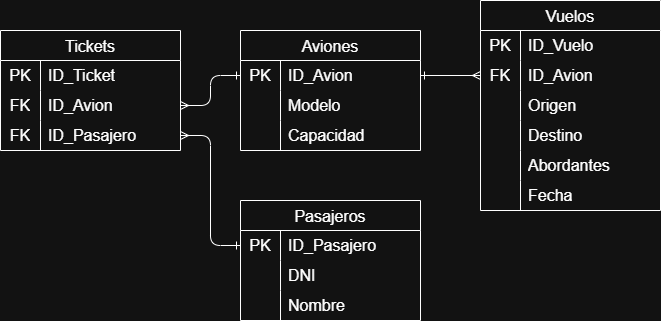

The diagram above was exported from draw.io. Its source (the exported page's mxGraphModel, read from the mxfile embedded in the PNG):
<mxGraphModel dx="860" dy="473" grid="1" gridSize="10" guides="1" tooltips="1" connect="1" arrows="1" fold="1" page="1" pageScale="1" pageWidth="850" pageHeight="1100" math="0" shadow="0">
  <root>
    <mxCell id="0" />
    <mxCell id="1" parent="0" />
    <mxCell id="L929ZYq6Uc__JZ-KS9lT-14" parent="1" style="shape=table;startSize=30;container=1;collapsible=0;childLayout=tableLayout;fixedRows=1;rowLines=0;fontStyle=0;strokeColor=default;fontSize=16;" value="Aviones" vertex="1">
      <mxGeometry height="120" width="180" x="335" y="420" as="geometry" />
    </mxCell>
    <mxCell id="L929ZYq6Uc__JZ-KS9lT-15" parent="L929ZYq6Uc__JZ-KS9lT-14" style="shape=tableRow;horizontal=0;startSize=0;swimlaneHead=0;swimlaneBody=0;top=0;left=0;bottom=0;right=0;collapsible=0;dropTarget=0;fillColor=none;points=[[0,0.5],[1,0.5]];portConstraint=eastwest;strokeColor=inherit;fontSize=16;" value="" vertex="1">
      <mxGeometry height="30" width="180" y="30" as="geometry" />
    </mxCell>
    <mxCell id="L929ZYq6Uc__JZ-KS9lT-16" parent="L929ZYq6Uc__JZ-KS9lT-15" style="shape=partialRectangle;html=1;whiteSpace=wrap;connectable=0;fillColor=none;top=0;left=0;bottom=0;right=0;overflow=hidden;pointerEvents=1;strokeColor=inherit;fontSize=16;" value="PK" vertex="1">
      <mxGeometry height="30" width="40" as="geometry">
        <mxRectangle height="30" width="40" as="alternateBounds" />
      </mxGeometry>
    </mxCell>
    <mxCell id="L929ZYq6Uc__JZ-KS9lT-17" parent="L929ZYq6Uc__JZ-KS9lT-15" style="shape=partialRectangle;html=1;whiteSpace=wrap;connectable=0;fillColor=none;top=0;left=0;bottom=0;right=0;align=left;spacingLeft=6;overflow=hidden;strokeColor=inherit;fontSize=16;" value="ID_Avion" vertex="1">
      <mxGeometry height="30" width="140" x="40" as="geometry">
        <mxRectangle height="30" width="140" as="alternateBounds" />
      </mxGeometry>
    </mxCell>
    <mxCell id="L929ZYq6Uc__JZ-KS9lT-18" parent="L929ZYq6Uc__JZ-KS9lT-14" style="shape=tableRow;horizontal=0;startSize=0;swimlaneHead=0;swimlaneBody=0;top=0;left=0;bottom=0;right=0;collapsible=0;dropTarget=0;fillColor=none;points=[[0,0.5],[1,0.5]];portConstraint=eastwest;strokeColor=inherit;fontSize=16;" value="" vertex="1">
      <mxGeometry height="30" width="180" y="60" as="geometry" />
    </mxCell>
    <mxCell id="L929ZYq6Uc__JZ-KS9lT-19" parent="L929ZYq6Uc__JZ-KS9lT-18" style="shape=partialRectangle;html=1;whiteSpace=wrap;connectable=0;fillColor=none;top=0;left=0;bottom=0;right=0;overflow=hidden;strokeColor=inherit;fontSize=16;" value="" vertex="1">
      <mxGeometry height="30" width="40" as="geometry">
        <mxRectangle height="30" width="40" as="alternateBounds" />
      </mxGeometry>
    </mxCell>
    <mxCell id="L929ZYq6Uc__JZ-KS9lT-20" parent="L929ZYq6Uc__JZ-KS9lT-18" style="shape=partialRectangle;html=1;whiteSpace=wrap;connectable=0;fillColor=none;top=0;left=0;bottom=0;right=0;align=left;spacingLeft=6;overflow=hidden;strokeColor=inherit;fontSize=16;" value="Modelo" vertex="1">
      <mxGeometry height="30" width="140" x="40" as="geometry">
        <mxRectangle height="30" width="140" as="alternateBounds" />
      </mxGeometry>
    </mxCell>
    <mxCell id="L929ZYq6Uc__JZ-KS9lT-21" parent="L929ZYq6Uc__JZ-KS9lT-14" style="shape=tableRow;horizontal=0;startSize=0;swimlaneHead=0;swimlaneBody=0;top=0;left=0;bottom=0;right=0;collapsible=0;dropTarget=0;fillColor=none;points=[[0,0.5],[1,0.5]];portConstraint=eastwest;strokeColor=inherit;fontSize=16;" value="" vertex="1">
      <mxGeometry height="30" width="180" y="90" as="geometry" />
    </mxCell>
    <mxCell id="L929ZYq6Uc__JZ-KS9lT-22" parent="L929ZYq6Uc__JZ-KS9lT-21" style="shape=partialRectangle;html=1;whiteSpace=wrap;connectable=0;fillColor=none;top=0;left=0;bottom=0;right=0;overflow=hidden;strokeColor=inherit;fontSize=16;" value="" vertex="1">
      <mxGeometry height="30" width="40" as="geometry">
        <mxRectangle height="30" width="40" as="alternateBounds" />
      </mxGeometry>
    </mxCell>
    <mxCell id="L929ZYq6Uc__JZ-KS9lT-23" parent="L929ZYq6Uc__JZ-KS9lT-21" style="shape=partialRectangle;html=1;whiteSpace=wrap;connectable=0;fillColor=none;top=0;left=0;bottom=0;right=0;align=left;spacingLeft=6;overflow=hidden;strokeColor=inherit;fontSize=16;" value="Capacidad" vertex="1">
      <mxGeometry height="30" width="140" x="40" as="geometry">
        <mxRectangle height="30" width="140" as="alternateBounds" />
      </mxGeometry>
    </mxCell>
    <mxCell id="L929ZYq6Uc__JZ-KS9lT-24" parent="1" style="shape=table;startSize=30;container=1;collapsible=0;childLayout=tableLayout;fixedRows=1;rowLines=0;fontStyle=0;strokeColor=default;fontSize=16;" value="Vuelos" vertex="1">
      <mxGeometry height="210" width="180" x="575" y="390" as="geometry" />
    </mxCell>
    <mxCell id="L929ZYq6Uc__JZ-KS9lT-25" parent="L929ZYq6Uc__JZ-KS9lT-24" style="shape=tableRow;horizontal=0;startSize=0;swimlaneHead=0;swimlaneBody=0;top=0;left=0;bottom=0;right=0;collapsible=0;dropTarget=0;fillColor=none;points=[[0,0.5],[1,0.5]];portConstraint=eastwest;strokeColor=inherit;fontSize=16;" value="" vertex="1">
      <mxGeometry height="30" width="180" y="30" as="geometry" />
    </mxCell>
    <mxCell id="L929ZYq6Uc__JZ-KS9lT-26" parent="L929ZYq6Uc__JZ-KS9lT-25" style="shape=partialRectangle;html=1;whiteSpace=wrap;connectable=0;fillColor=none;top=0;left=0;bottom=0;right=0;overflow=hidden;pointerEvents=1;strokeColor=inherit;fontSize=16;" value="PK" vertex="1">
      <mxGeometry height="30" width="40" as="geometry">
        <mxRectangle height="30" width="40" as="alternateBounds" />
      </mxGeometry>
    </mxCell>
    <mxCell id="L929ZYq6Uc__JZ-KS9lT-27" parent="L929ZYq6Uc__JZ-KS9lT-25" style="shape=partialRectangle;html=1;whiteSpace=wrap;connectable=0;fillColor=none;top=0;left=0;bottom=0;right=0;align=left;spacingLeft=6;overflow=hidden;strokeColor=inherit;fontSize=16;" value="ID_Vuelo" vertex="1">
      <mxGeometry height="30" width="140" x="40" as="geometry">
        <mxRectangle height="30" width="140" as="alternateBounds" />
      </mxGeometry>
    </mxCell>
    <mxCell id="L929ZYq6Uc__JZ-KS9lT-28" parent="L929ZYq6Uc__JZ-KS9lT-24" style="shape=tableRow;horizontal=0;startSize=0;swimlaneHead=0;swimlaneBody=0;top=0;left=0;bottom=0;right=0;collapsible=0;dropTarget=0;fillColor=none;points=[[0,0.5],[1,0.5]];portConstraint=eastwest;strokeColor=inherit;fontSize=16;" value="" vertex="1">
      <mxGeometry height="30" width="180" y="60" as="geometry" />
    </mxCell>
    <mxCell id="L929ZYq6Uc__JZ-KS9lT-29" parent="L929ZYq6Uc__JZ-KS9lT-28" style="shape=partialRectangle;html=1;whiteSpace=wrap;connectable=0;fillColor=none;top=0;left=0;bottom=0;right=0;overflow=hidden;strokeColor=inherit;fontSize=16;" value="FK" vertex="1">
      <mxGeometry height="30" width="40" as="geometry">
        <mxRectangle height="30" width="40" as="alternateBounds" />
      </mxGeometry>
    </mxCell>
    <mxCell id="L929ZYq6Uc__JZ-KS9lT-30" parent="L929ZYq6Uc__JZ-KS9lT-28" style="shape=partialRectangle;html=1;whiteSpace=wrap;connectable=0;fillColor=none;top=0;left=0;bottom=0;right=0;align=left;spacingLeft=6;overflow=hidden;strokeColor=inherit;fontSize=16;" value="ID_Avion" vertex="1">
      <mxGeometry height="30" width="140" x="40" as="geometry">
        <mxRectangle height="30" width="140" as="alternateBounds" />
      </mxGeometry>
    </mxCell>
    <mxCell id="L929ZYq6Uc__JZ-KS9lT-31" parent="L929ZYq6Uc__JZ-KS9lT-24" style="shape=tableRow;horizontal=0;startSize=0;swimlaneHead=0;swimlaneBody=0;top=0;left=0;bottom=0;right=0;collapsible=0;dropTarget=0;fillColor=none;points=[[0,0.5],[1,0.5]];portConstraint=eastwest;strokeColor=inherit;fontSize=16;" value="" vertex="1">
      <mxGeometry height="30" width="180" y="90" as="geometry" />
    </mxCell>
    <mxCell id="L929ZYq6Uc__JZ-KS9lT-32" parent="L929ZYq6Uc__JZ-KS9lT-31" style="shape=partialRectangle;html=1;whiteSpace=wrap;connectable=0;fillColor=none;top=0;left=0;bottom=0;right=0;overflow=hidden;strokeColor=inherit;fontSize=16;" value="" vertex="1">
      <mxGeometry height="30" width="40" as="geometry">
        <mxRectangle height="30" width="40" as="alternateBounds" />
      </mxGeometry>
    </mxCell>
    <mxCell id="L929ZYq6Uc__JZ-KS9lT-33" parent="L929ZYq6Uc__JZ-KS9lT-31" style="shape=partialRectangle;html=1;whiteSpace=wrap;connectable=0;fillColor=none;top=0;left=0;bottom=0;right=0;align=left;spacingLeft=6;overflow=hidden;strokeColor=inherit;fontSize=16;" value="Origen" vertex="1">
      <mxGeometry height="30" width="140" x="40" as="geometry">
        <mxRectangle height="30" width="140" as="alternateBounds" />
      </mxGeometry>
    </mxCell>
    <mxCell id="L929ZYq6Uc__JZ-KS9lT-45" parent="L929ZYq6Uc__JZ-KS9lT-24" style="shape=tableRow;horizontal=0;startSize=0;swimlaneHead=0;swimlaneBody=0;top=0;left=0;bottom=0;right=0;collapsible=0;dropTarget=0;fillColor=none;points=[[0,0.5],[1,0.5]];portConstraint=eastwest;strokeColor=inherit;fontSize=16;" vertex="1">
      <mxGeometry height="30" width="180" y="120" as="geometry" />
    </mxCell>
    <mxCell id="L929ZYq6Uc__JZ-KS9lT-46" parent="L929ZYq6Uc__JZ-KS9lT-45" style="shape=partialRectangle;html=1;whiteSpace=wrap;connectable=0;fillColor=none;top=0;left=0;bottom=0;right=0;overflow=hidden;strokeColor=inherit;fontSize=16;" vertex="1">
      <mxGeometry height="30" width="40" as="geometry">
        <mxRectangle height="30" width="40" as="alternateBounds" />
      </mxGeometry>
    </mxCell>
    <mxCell id="L929ZYq6Uc__JZ-KS9lT-47" parent="L929ZYq6Uc__JZ-KS9lT-45" style="shape=partialRectangle;html=1;whiteSpace=wrap;connectable=0;fillColor=none;top=0;left=0;bottom=0;right=0;align=left;spacingLeft=6;overflow=hidden;strokeColor=inherit;fontSize=16;" value="Destino" vertex="1">
      <mxGeometry height="30" width="140" x="40" as="geometry">
        <mxRectangle height="30" width="140" as="alternateBounds" />
      </mxGeometry>
    </mxCell>
    <mxCell id="L929ZYq6Uc__JZ-KS9lT-48" parent="L929ZYq6Uc__JZ-KS9lT-24" style="shape=tableRow;horizontal=0;startSize=0;swimlaneHead=0;swimlaneBody=0;top=0;left=0;bottom=0;right=0;collapsible=0;dropTarget=0;fillColor=none;points=[[0,0.5],[1,0.5]];portConstraint=eastwest;strokeColor=inherit;fontSize=16;" vertex="1">
      <mxGeometry height="30" width="180" y="150" as="geometry" />
    </mxCell>
    <mxCell id="L929ZYq6Uc__JZ-KS9lT-49" parent="L929ZYq6Uc__JZ-KS9lT-48" style="shape=partialRectangle;html=1;whiteSpace=wrap;connectable=0;fillColor=none;top=0;left=0;bottom=0;right=0;overflow=hidden;strokeColor=inherit;fontSize=16;" vertex="1">
      <mxGeometry height="30" width="40" as="geometry">
        <mxRectangle height="30" width="40" as="alternateBounds" />
      </mxGeometry>
    </mxCell>
    <mxCell id="L929ZYq6Uc__JZ-KS9lT-50" parent="L929ZYq6Uc__JZ-KS9lT-48" style="shape=partialRectangle;html=1;whiteSpace=wrap;connectable=0;fillColor=none;top=0;left=0;bottom=0;right=0;align=left;spacingLeft=6;overflow=hidden;strokeColor=inherit;fontSize=16;" value="Abordantes" vertex="1">
      <mxGeometry height="30" width="140" x="40" as="geometry">
        <mxRectangle height="30" width="140" as="alternateBounds" />
      </mxGeometry>
    </mxCell>
    <mxCell id="vwZ1bpCC2kBcaSa6H6Sh-1" parent="L929ZYq6Uc__JZ-KS9lT-24" style="shape=tableRow;horizontal=0;startSize=0;swimlaneHead=0;swimlaneBody=0;top=0;left=0;bottom=0;right=0;collapsible=0;dropTarget=0;fillColor=none;points=[[0,0.5],[1,0.5]];portConstraint=eastwest;strokeColor=inherit;fontSize=16;" vertex="1">
      <mxGeometry height="30" width="180" y="180" as="geometry" />
    </mxCell>
    <mxCell id="vwZ1bpCC2kBcaSa6H6Sh-2" parent="vwZ1bpCC2kBcaSa6H6Sh-1" style="shape=partialRectangle;html=1;whiteSpace=wrap;connectable=0;fillColor=none;top=0;left=0;bottom=0;right=0;overflow=hidden;strokeColor=inherit;fontSize=16;" vertex="1">
      <mxGeometry height="30" width="40" as="geometry">
        <mxRectangle height="30" width="40" as="alternateBounds" />
      </mxGeometry>
    </mxCell>
    <mxCell id="vwZ1bpCC2kBcaSa6H6Sh-3" parent="vwZ1bpCC2kBcaSa6H6Sh-1" style="shape=partialRectangle;html=1;whiteSpace=wrap;connectable=0;fillColor=none;top=0;left=0;bottom=0;right=0;align=left;spacingLeft=6;overflow=hidden;strokeColor=inherit;fontSize=16;" value="Fecha" vertex="1">
      <mxGeometry height="30" width="140" x="40" as="geometry">
        <mxRectangle height="30" width="140" as="alternateBounds" />
      </mxGeometry>
    </mxCell>
    <mxCell id="L929ZYq6Uc__JZ-KS9lT-34" edge="1" parent="1" source="L929ZYq6Uc__JZ-KS9lT-28" style="endArrow=ERone;html=1;rounded=1;endFill=0;startArrow=ERmany;startFill=0;entryX=1;entryY=0.5;entryDx=0;entryDy=0;exitX=0;exitY=0.5;exitDx=0;exitDy=0;edgeStyle=orthogonalEdgeStyle;curved=0;" target="L929ZYq6Uc__JZ-KS9lT-15" value="">
      <mxGeometry height="50" relative="1" width="50" as="geometry">
        <mxPoint x="595" y="520" as="sourcePoint" />
        <mxPoint x="645" y="470" as="targetPoint" />
      </mxGeometry>
    </mxCell>
    <mxCell id="L929ZYq6Uc__JZ-KS9lT-51" parent="1" style="shape=table;startSize=30;container=1;collapsible=0;childLayout=tableLayout;fixedRows=1;rowLines=0;fontStyle=0;strokeColor=default;fontSize=16;" value="Tickets" vertex="1">
      <mxGeometry height="120" width="180" x="95" y="420" as="geometry" />
    </mxCell>
    <mxCell id="L929ZYq6Uc__JZ-KS9lT-52" parent="L929ZYq6Uc__JZ-KS9lT-51" style="shape=tableRow;horizontal=0;startSize=0;swimlaneHead=0;swimlaneBody=0;top=0;left=0;bottom=0;right=0;collapsible=0;dropTarget=0;fillColor=none;points=[[0,0.5],[1,0.5]];portConstraint=eastwest;strokeColor=inherit;fontSize=16;" value="" vertex="1">
      <mxGeometry height="30" width="180" y="30" as="geometry" />
    </mxCell>
    <mxCell id="L929ZYq6Uc__JZ-KS9lT-53" parent="L929ZYq6Uc__JZ-KS9lT-52" style="shape=partialRectangle;html=1;whiteSpace=wrap;connectable=0;fillColor=none;top=0;left=0;bottom=0;right=0;overflow=hidden;pointerEvents=1;strokeColor=inherit;fontSize=16;" value="PK" vertex="1">
      <mxGeometry height="30" width="40" as="geometry">
        <mxRectangle height="30" width="40" as="alternateBounds" />
      </mxGeometry>
    </mxCell>
    <mxCell id="L929ZYq6Uc__JZ-KS9lT-54" parent="L929ZYq6Uc__JZ-KS9lT-52" style="shape=partialRectangle;html=1;whiteSpace=wrap;connectable=0;fillColor=none;top=0;left=0;bottom=0;right=0;align=left;spacingLeft=6;overflow=hidden;strokeColor=inherit;fontSize=16;" value="ID_Ticket" vertex="1">
      <mxGeometry height="30" width="140" x="40" as="geometry">
        <mxRectangle height="30" width="140" as="alternateBounds" />
      </mxGeometry>
    </mxCell>
    <mxCell id="L929ZYq6Uc__JZ-KS9lT-55" parent="L929ZYq6Uc__JZ-KS9lT-51" style="shape=tableRow;horizontal=0;startSize=0;swimlaneHead=0;swimlaneBody=0;top=0;left=0;bottom=0;right=0;collapsible=0;dropTarget=0;fillColor=none;points=[[0,0.5],[1,0.5]];portConstraint=eastwest;strokeColor=inherit;fontSize=16;" value="" vertex="1">
      <mxGeometry height="30" width="180" y="60" as="geometry" />
    </mxCell>
    <mxCell id="L929ZYq6Uc__JZ-KS9lT-56" parent="L929ZYq6Uc__JZ-KS9lT-55" style="shape=partialRectangle;html=1;whiteSpace=wrap;connectable=0;fillColor=none;top=0;left=0;bottom=0;right=0;overflow=hidden;strokeColor=inherit;fontSize=16;" value="FK" vertex="1">
      <mxGeometry height="30" width="40" as="geometry">
        <mxRectangle height="30" width="40" as="alternateBounds" />
      </mxGeometry>
    </mxCell>
    <mxCell id="L929ZYq6Uc__JZ-KS9lT-57" parent="L929ZYq6Uc__JZ-KS9lT-55" style="shape=partialRectangle;html=1;whiteSpace=wrap;connectable=0;fillColor=none;top=0;left=0;bottom=0;right=0;align=left;spacingLeft=6;overflow=hidden;strokeColor=inherit;fontSize=16;" value="ID_Avion" vertex="1">
      <mxGeometry height="30" width="140" x="40" as="geometry">
        <mxRectangle height="30" width="140" as="alternateBounds" />
      </mxGeometry>
    </mxCell>
    <mxCell id="L929ZYq6Uc__JZ-KS9lT-58" parent="L929ZYq6Uc__JZ-KS9lT-51" style="shape=tableRow;horizontal=0;startSize=0;swimlaneHead=0;swimlaneBody=0;top=0;left=0;bottom=0;right=0;collapsible=0;dropTarget=0;fillColor=none;points=[[0,0.5],[1,0.5]];portConstraint=eastwest;strokeColor=inherit;fontSize=16;" value="" vertex="1">
      <mxGeometry height="30" width="180" y="90" as="geometry" />
    </mxCell>
    <mxCell id="L929ZYq6Uc__JZ-KS9lT-59" parent="L929ZYq6Uc__JZ-KS9lT-58" style="shape=partialRectangle;html=1;whiteSpace=wrap;connectable=0;fillColor=none;top=0;left=0;bottom=0;right=0;overflow=hidden;strokeColor=inherit;fontSize=16;" value="FK" vertex="1">
      <mxGeometry height="30" width="40" as="geometry">
        <mxRectangle height="30" width="40" as="alternateBounds" />
      </mxGeometry>
    </mxCell>
    <mxCell id="L929ZYq6Uc__JZ-KS9lT-60" parent="L929ZYq6Uc__JZ-KS9lT-58" style="shape=partialRectangle;html=1;whiteSpace=wrap;connectable=0;fillColor=none;top=0;left=0;bottom=0;right=0;align=left;spacingLeft=6;overflow=hidden;strokeColor=inherit;fontSize=16;" value="ID_Pasajero" vertex="1">
      <mxGeometry height="30" width="140" x="40" as="geometry">
        <mxRectangle height="30" width="140" as="alternateBounds" />
      </mxGeometry>
    </mxCell>
    <mxCell id="L929ZYq6Uc__JZ-KS9lT-61" edge="1" parent="1" source="L929ZYq6Uc__JZ-KS9lT-55" style="endArrow=ERone;html=1;rounded=1;endFill=0;startArrow=ERmany;startFill=0;entryX=0;entryY=0.5;entryDx=0;entryDy=0;exitX=1;exitY=0.5;exitDx=0;exitDy=0;edgeStyle=orthogonalEdgeStyle;curved=0;" target="L929ZYq6Uc__JZ-KS9lT-15" value="">
      <mxGeometry height="50" relative="1" width="50" as="geometry">
        <mxPoint x="625" y="690" as="sourcePoint" />
        <mxPoint x="525" y="690" as="targetPoint" />
      </mxGeometry>
    </mxCell>
    <mxCell id="L929ZYq6Uc__JZ-KS9lT-62" parent="1" style="shape=table;startSize=30;container=1;collapsible=0;childLayout=tableLayout;fixedRows=1;rowLines=0;fontStyle=0;strokeColor=default;fontSize=16;" value="Pasajeros" vertex="1">
      <mxGeometry height="120" width="180" x="335" y="590" as="geometry" />
    </mxCell>
    <mxCell id="L929ZYq6Uc__JZ-KS9lT-63" parent="L929ZYq6Uc__JZ-KS9lT-62" style="shape=tableRow;horizontal=0;startSize=0;swimlaneHead=0;swimlaneBody=0;top=0;left=0;bottom=0;right=0;collapsible=0;dropTarget=0;fillColor=none;points=[[0,0.5],[1,0.5]];portConstraint=eastwest;strokeColor=inherit;fontSize=16;" value="" vertex="1">
      <mxGeometry height="30" width="180" y="30" as="geometry" />
    </mxCell>
    <mxCell id="L929ZYq6Uc__JZ-KS9lT-64" parent="L929ZYq6Uc__JZ-KS9lT-63" style="shape=partialRectangle;html=1;whiteSpace=wrap;connectable=0;fillColor=none;top=0;left=0;bottom=0;right=0;overflow=hidden;pointerEvents=1;strokeColor=inherit;fontSize=16;" value="PK" vertex="1">
      <mxGeometry height="30" width="40" as="geometry">
        <mxRectangle height="30" width="40" as="alternateBounds" />
      </mxGeometry>
    </mxCell>
    <mxCell id="L929ZYq6Uc__JZ-KS9lT-65" parent="L929ZYq6Uc__JZ-KS9lT-63" style="shape=partialRectangle;html=1;whiteSpace=wrap;connectable=0;fillColor=none;top=0;left=0;bottom=0;right=0;align=left;spacingLeft=6;overflow=hidden;strokeColor=inherit;fontSize=16;" value="ID_Pasajero" vertex="1">
      <mxGeometry height="30" width="140" x="40" as="geometry">
        <mxRectangle height="30" width="140" as="alternateBounds" />
      </mxGeometry>
    </mxCell>
    <mxCell id="L929ZYq6Uc__JZ-KS9lT-66" parent="L929ZYq6Uc__JZ-KS9lT-62" style="shape=tableRow;horizontal=0;startSize=0;swimlaneHead=0;swimlaneBody=0;top=0;left=0;bottom=0;right=0;collapsible=0;dropTarget=0;fillColor=none;points=[[0,0.5],[1,0.5]];portConstraint=eastwest;strokeColor=inherit;fontSize=16;" value="" vertex="1">
      <mxGeometry height="30" width="180" y="60" as="geometry" />
    </mxCell>
    <mxCell id="L929ZYq6Uc__JZ-KS9lT-67" parent="L929ZYq6Uc__JZ-KS9lT-66" style="shape=partialRectangle;html=1;whiteSpace=wrap;connectable=0;fillColor=none;top=0;left=0;bottom=0;right=0;overflow=hidden;strokeColor=inherit;fontSize=16;" value="" vertex="1">
      <mxGeometry height="30" width="40" as="geometry">
        <mxRectangle height="30" width="40" as="alternateBounds" />
      </mxGeometry>
    </mxCell>
    <mxCell id="L929ZYq6Uc__JZ-KS9lT-68" parent="L929ZYq6Uc__JZ-KS9lT-66" style="shape=partialRectangle;html=1;whiteSpace=wrap;connectable=0;fillColor=none;top=0;left=0;bottom=0;right=0;align=left;spacingLeft=6;overflow=hidden;strokeColor=inherit;fontSize=16;" value="DNI" vertex="1">
      <mxGeometry height="30" width="140" x="40" as="geometry">
        <mxRectangle height="30" width="140" as="alternateBounds" />
      </mxGeometry>
    </mxCell>
    <mxCell id="L929ZYq6Uc__JZ-KS9lT-69" parent="L929ZYq6Uc__JZ-KS9lT-62" style="shape=tableRow;horizontal=0;startSize=0;swimlaneHead=0;swimlaneBody=0;top=0;left=0;bottom=0;right=0;collapsible=0;dropTarget=0;fillColor=none;points=[[0,0.5],[1,0.5]];portConstraint=eastwest;strokeColor=inherit;fontSize=16;" value="" vertex="1">
      <mxGeometry height="30" width="180" y="90" as="geometry" />
    </mxCell>
    <mxCell id="L929ZYq6Uc__JZ-KS9lT-70" parent="L929ZYq6Uc__JZ-KS9lT-69" style="shape=partialRectangle;html=1;whiteSpace=wrap;connectable=0;fillColor=none;top=0;left=0;bottom=0;right=0;overflow=hidden;strokeColor=inherit;fontSize=16;" value="" vertex="1">
      <mxGeometry height="30" width="40" as="geometry">
        <mxRectangle height="30" width="40" as="alternateBounds" />
      </mxGeometry>
    </mxCell>
    <mxCell id="L929ZYq6Uc__JZ-KS9lT-71" parent="L929ZYq6Uc__JZ-KS9lT-69" style="shape=partialRectangle;html=1;whiteSpace=wrap;connectable=0;fillColor=none;top=0;left=0;bottom=0;right=0;align=left;spacingLeft=6;overflow=hidden;strokeColor=inherit;fontSize=16;" value="Nombre" vertex="1">
      <mxGeometry height="30" width="140" x="40" as="geometry">
        <mxRectangle height="30" width="140" as="alternateBounds" />
      </mxGeometry>
    </mxCell>
    <mxCell id="L929ZYq6Uc__JZ-KS9lT-72" edge="1" parent="1" source="L929ZYq6Uc__JZ-KS9lT-58" style="endArrow=ERone;html=1;rounded=1;endFill=0;startArrow=ERmany;startFill=0;entryX=0;entryY=0.5;entryDx=0;entryDy=0;exitX=1;exitY=0.5;exitDx=0;exitDy=0;edgeStyle=orthogonalEdgeStyle;curved=0;" target="L929ZYq6Uc__JZ-KS9lT-63" value="">
      <mxGeometry height="50" relative="1" width="50" as="geometry">
        <mxPoint x="315" y="540" as="sourcePoint" />
        <mxPoint x="475" y="510" as="targetPoint" />
      </mxGeometry>
    </mxCell>
  </root>
</mxGraphModel>